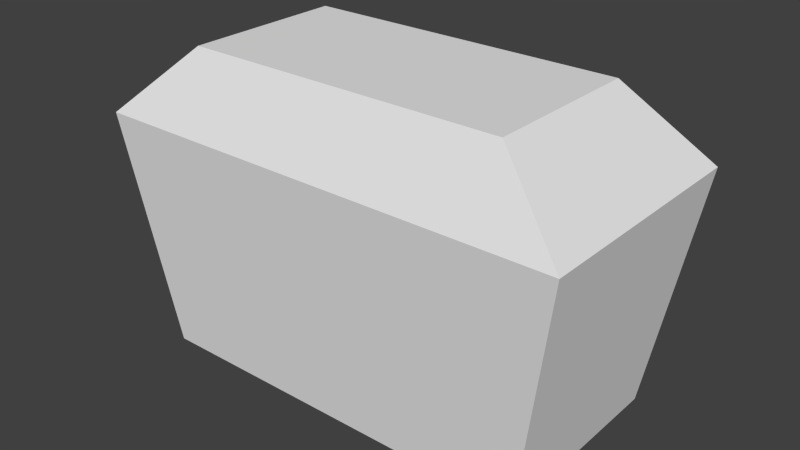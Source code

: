 # Source: Coffre.blend  (saved by Blender 2.76.0; exported with 4.5.12 LTS)
import bpy
from mathutils import Matrix  # noqa: F401  (used for matrix-valued properties, if any)

bpy.ops.wm.read_factory_settings(use_empty=True)
scene = bpy.context.scene
scene.name = 'Scene'

# ---- collections
col_collection_1 = bpy.data.collections.new('Collection 1'); scene.collection.children.link(col_collection_1)

# ---- materials (node trees are filled in below, after node groups)
mat_material = bpy.data.materials.new('Material')
mat_material.alpha_threshold = 0.0
mat_material.use_transparent_shadow = False
mat_material.roughness = 0.5
mat_material.line_color = (0.0, 0.0, 0.0, 1.0)

# ---- material node trees

# ---- world
world_world = bpy.data.worlds.new('World'); scene.world = world_world
world_world.color = (0.05088, 0.05088, 0.05088)
world_world.use_sun_shadow = False
world_world.sun_shadow_jitter_overblur = 0.0
world_world.cycles.sampling_method = 'MANUAL'
world_world.cycles.sample_map_resolution = 256

# ---- meshes
me_cube_001 = bpy.data.meshes.new('Cube.001')
me_cube_001.from_pydata([(1.353, 0.6764, 1.836), (1.353, -0.6764, 1.836), (-1.353, -0.6764, 1.836), (-1.353, 0.6764, 1.836), (2.0, 1.0, 3.0), (2.0, -1.0, 3.0), (-2.0, -1.0, 3.0), (-2.0, 1.0, 3.0), (-1.669, 0.8347, 7.0), (-1.669, -0.8347, 7.0), (1.669, -0.8347, 7.0), (1.669, 0.8347, 7.0), (-2.0, 1.0, 3.0), (-2.0, -1.0, 3.0), (2.0, -1.0, 3.0), (2.0, 1.0, 3.0)], [], [(0, 1, 2, 3), (0, 4, 5, 1), (1, 5, 6, 2), (2, 6, 7, 3), (4, 0, 3, 7), (8, 9, 10, 11), (8, 12, 13, 9), (9, 13, 14, 10), (10, 14, 15, 11), (12, 8, 11, 15), (4, 15, 14, 5), (4, 7, 12, 15), (5, 14, 13, 6), (6, 13, 12, 7)])
_uv = me_cube_001.uv_layers.new(name='UVMap')
_uv.uv.foreach_set('vector', [0.3239, 9.426e-05, 0.4037, 9.45e-05, 0.4037, 0.1596, 0.3239, 0.1596, 0.3252, 0.9999, 0.3062, 0.9214, 0.4241, 0.9214, 0.405, 0.9999, 0.8587, 9.426e-05, 0.8975, 0.07251, 0.6579, 0.07251, 0.6966, 9.43e-05, 0.4037, 0.1596, 0.4227, 0.2382, 0.3048, 0.2382, 0.3239, 0.1596, 0.0713, 0.6992, 9.67e-05, 0.6611, 9.426e-05, 0.5017, 0.07129, 0.4636, 0.3146, 0.48, 0.4143, 0.4801, 0.4143, 0.6795, 0.3146, 0.6795, 0.3146, 0.48, 0.3048, 0.2403, 0.4242, 0.2403, 0.4143, 0.4801, 0.4143, 0.4801, 0.6535, 0.4604, 0.6534, 0.6993, 0.4143, 0.6795, 0.4143, 0.6795, 0.4241, 0.9193, 0.3046, 0.9192, 0.3146, 0.6795, 0.07546, 0.4602, 0.3146, 0.48, 0.3146, 0.6795, 0.07541, 0.6992, 0.3062, 0.9214, 0.3046, 0.9192, 0.4241, 0.9193, 0.4241, 0.9214, 0.0713, 0.6992, 0.07129, 0.4636, 0.07546, 0.4602, 0.07541, 0.6992, 0.6577, 0.6947, 0.6534, 0.6993, 0.6535, 0.4604, 0.6576, 0.4604, 0.4227, 0.2382, 0.4242, 0.2403, 0.3048, 0.2403, 0.3048, 0.2382])
me_cube_001.materials.append(mat_material)
me_cube_001.use_remesh_preserve_volume = False
me_cube_001.use_remesh_preserve_attributes = False
me_cube_001.use_mirror_vertex_groups = False
me_cube_001.update()

# ---- objects
ob_cube_001 = bpy.data.objects.new('Cube.001', me_cube_001)

# ---- transforms, parenting, visibility, modifiers, constraints
ob_cube_001.location = (0.0, 0.0, 3.5)
ob_cube_001.rotation_euler = (0.0, 3.142, 0.0)
ob_cube_001.scale = (1.0, 1.0, 0.5)
ob_cube_001.lock_rotations_4d = False
ob_cube_001.empty_display_type = 'ARROWS'
ob_cube_001.lineart.crease_threshold = 0.0

# ---- collection membership
col_collection_1.objects.link(ob_cube_001)

# ---- scene / render settings (as saved in the file)
scene.frame_start = 1; scene.frame_end = 250; scene.frame_set(1)
scene.render.engine = 'BLENDER_EEVEE_NEXT'
scene.render.resolution_percentage = 50
scene.render.dither_intensity = 0.0
scene.cycles.use_denoising = False
scene.cycles.samples = 10
scene.cycles.sampling_pattern = 'TABULATED_SOBOL'
scene.cycles.light_sampling_threshold = 0.0
scene.cycles.use_adaptive_sampling = False
scene.cycles.use_light_tree = False
scene.cycles.blur_glossy = 0.0
scene.cycles.pixel_filter_type = 'GAUSSIAN'
scene.cycles.sample_clamp_indirect = 0.0
scene.view_settings.view_transform = 'Standard'
bpy.context.view_layer.update()

# ---- added for rendering (the .blend has no active camera and no usable light): camera, sun
cam_auto = bpy.data.cameras.new('AutoCamera')
cam_auto.lens = 50.0
cam_auto.sensor_width = 36.0
cam_auto.clip_end = 1000.0
ob_auto_camera = bpy.data.objects.new('AutoCamera', cam_auto)
scene.collection.objects.link(ob_auto_camera)
ob_auto_camera.location = (4.77796, -5.73355, 5.11349)
ob_auto_camera.rotation_euler = (1.09748, -7.21219e-08, 0.694738)
scene.camera = ob_auto_camera
light_auto_sun = bpy.data.lights.new('AutoSun', 'SUN')
light_auto_sun.energy = 3.0
light_auto_sun.angle = 0.0523599
ob_auto_sun = bpy.data.objects.new('AutoSun', light_auto_sun)
scene.collection.objects.link(ob_auto_sun)
ob_auto_sun.rotation_euler = (0.872665, 0.174533, 0.523599)
bpy.context.view_layer.update()
